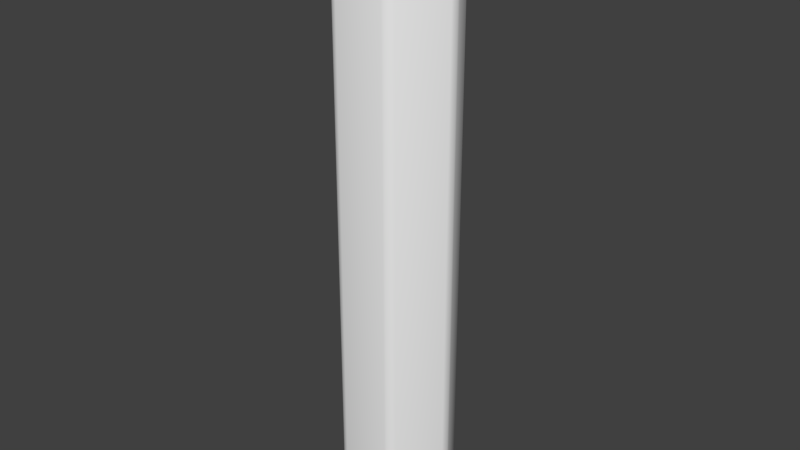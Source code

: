 # Source: hex.blend  (saved by Blender 2.78.0; exported with 4.5.12 LTS)
import bpy
from mathutils import Matrix  # noqa: F401  (used for matrix-valued properties, if any)

bpy.ops.wm.read_factory_settings(use_empty=True)
scene = bpy.context.scene
scene.name = 'Scene'

# ---- collections
col_collection_1 = bpy.data.collections.new('Collection 1'); scene.collection.children.link(col_collection_1)

# ---- world
world_world = bpy.data.worlds.new('World'); scene.world = world_world
world_world.color = (0.05088, 0.05088, 0.05088)
world_world.use_sun_shadow = False
world_world.sun_shadow_jitter_overblur = 0.0
world_world.cycles.sampling_method = 'MANUAL'

# ---- meshes
me_cylinder = bpy.data.meshes.new('Cylinder')
me_cylinder.from_pydata([(0.4, 0.866, -10.0), (0.4467, 0.8535, -10.0), (0.5158, 0.8136, -10.0), (0.55, 0.7794, -10.0), (0.4231, 0.8087, -0.01768), (0.4423, 0.766, 0.0), (0.4888, 0.7708, -0.01768), (0.4684, 0.8112, -0.03565), (0.5315, 0.7761, -0.05732), (0.55, 0.7794, -0.1), (0.5158, 0.8136, -0.1), (0.4882, 0.8137, -0.05408), (0.4064, 0.8483, -0.05732), (0.4606, 0.8297, -0.05408), (0.4467, 0.8535, -0.1), (0.4, 0.866, -0.1), (0.95, 0.0866, -10.0), (0.9625, 0.03995, -10.0), (0.9625, -0.03995, -10.0), (0.95, -0.0866, -10.0), (0.9119, 0.03791, -0.01768), (0.8845, -1.192e-07, 0.0), (0.9119, -0.03791, -0.01768), (0.9367, -8.941e-08, -0.03565), (0.9379, -0.07224, -0.05732), (0.95, -0.0866, -0.1), (0.9625, -0.03995, -0.1), (0.9488, -0.01597, -0.05408), (0.9379, 0.07224, -0.05732), (0.9488, 0.01597, -0.05408), (0.9625, 0.03995, -0.1), (0.95, 0.0866, -0.1), (0.55, -0.7794, -10.0), (0.5158, -0.8136, -10.0), (0.4467, -0.8535, -10.0), (0.4, -0.866, -10.0), (0.4888, -0.7708, -0.01768), (0.4423, -0.766, 0.0), (0.4231, -0.8087, -0.01768), (0.4684, -0.8112, -0.03565), (0.4064, -0.8483, -0.05732), (0.4, -0.866, -0.1), (0.4467, -0.8535, -0.1), (0.4606, -0.8297, -0.05408), (0.5315, -0.7761, -0.05732), (0.4882, -0.8137, -0.05408), (0.5158, -0.8136, -0.1), (0.55, -0.7794, -0.1), (-0.4, -0.866, -10.0), (-0.4467, -0.8535, -10.0), (-0.5158, -0.8136, -10.0), (-0.55, -0.7794, -10.0), (-0.4231, -0.8087, -0.01768), (-0.4423, -0.766, 0.0), (-0.4888, -0.7708, -0.01768), (-0.4684, -0.8112, -0.03565), (-0.5315, -0.7761, -0.05732), (-0.55, -0.7794, -0.1), (-0.5158, -0.8136, -0.1), (-0.4882, -0.8137, -0.05408), (-0.4064, -0.8483, -0.05732), (-0.4606, -0.8297, -0.05408), (-0.4467, -0.8535, -0.1), (-0.4, -0.866, -0.1), (-0.95, -0.0866, -10.0), (-0.9625, -0.03995, -10.0), (-0.9625, 0.03995, -10.0), (-0.95, 0.0866, -10.0), (-0.9119, -0.03791, -0.01768), (-0.8845, 1.788e-07, 0.0), (-0.9119, 0.03791, -0.01768), (-0.9367, 1.49e-07, -0.03565), (-0.9379, 0.07224, -0.05732), (-0.95, 0.0866, -0.1), (-0.9625, 0.03995, -0.1), (-0.9488, 0.01597, -0.05408), (-0.9379, -0.07224, -0.05732), (-0.9488, -0.01597, -0.05408), (-0.9625, -0.03995, -0.1), (-0.95, -0.0866, -0.1), (-0.55, 0.7794, -10.0), (-0.5158, 0.8136, -10.0), (-0.4467, 0.8535, -10.0), (-0.4, 0.866, -10.0), (-0.4888, 0.7708, -0.01768), (-0.4423, 0.766, 0.0), (-0.4231, 0.8087, -0.01768), (-0.4684, 0.8112, -0.03565), (-0.4064, 0.8483, -0.05732), (-0.4, 0.866, -0.1), (-0.4467, 0.8535, -0.1), (-0.4606, 0.8297, -0.05408), (-0.5315, 0.7761, -0.05732), (-0.4882, 0.8137, -0.05408), (-0.5158, 0.8136, -0.1), (-0.55, 0.7794, -0.1)], [], [(3, 9, 31, 16), (39, 43, 45), (55, 59, 61), (71, 75, 77), (23, 27, 29), (26, 18, 17, 30), (28, 8, 6, 20), (44, 24, 22, 36), (60, 40, 38, 52), (76, 56, 54, 68), (92, 72, 70, 84), (21, 5, 85, 69, 53, 37), (83, 89, 15, 0), (19, 25, 47, 32), (42, 34, 33, 46), (35, 41, 63, 48), (58, 50, 49, 62), (51, 57, 79, 64), (74, 66, 65, 78), (67, 73, 95, 80), (90, 82, 81, 94), (87, 91, 93), (7, 11, 13), (12, 88, 86, 4), (4, 5, 6, 7), (8, 9, 10, 11), (12, 13, 14, 15), (20, 21, 22, 23), (24, 25, 26, 27), (28, 29, 30, 31), (36, 37, 38, 39), (40, 41, 42, 43), (44, 45, 46, 47), (52, 53, 54, 55), (56, 57, 58, 59), (60, 61, 62, 63), (68, 69, 70, 71), (72, 73, 74, 75), (76, 77, 78, 79), (84, 85, 86, 87), (88, 89, 90, 91), (92, 93, 94, 95), (12, 4, 7, 13), (6, 8, 11, 7), (10, 14, 13, 11), (28, 20, 23, 29), (22, 24, 27, 23), (26, 30, 29, 27), (44, 36, 39, 45), (38, 40, 43, 39), (42, 46, 45, 43), (60, 52, 55, 61), (54, 56, 59, 55), (58, 62, 61, 59), (76, 68, 71, 77), (70, 72, 75, 71), (74, 78, 77, 75), (92, 84, 87, 93), (86, 88, 91, 87), (90, 94, 93, 91), (31, 9, 8, 28), (5, 21, 20, 6), (0, 15, 14, 1), (9, 3, 2, 10), (25, 19, 18, 26), (16, 31, 30, 17), (47, 25, 24, 44), (21, 37, 36, 22), (41, 35, 34, 42), (32, 47, 46, 33), (63, 41, 40, 60), (37, 53, 52, 38), (57, 51, 50, 58), (48, 63, 62, 49), (79, 57, 56, 76), (53, 69, 68, 54), (73, 67, 66, 74), (64, 79, 78, 65), (95, 73, 72, 92), (69, 85, 84, 70), (89, 83, 82, 90), (80, 95, 94, 81), (15, 89, 88, 12), (85, 5, 4, 86), (1, 14, 10, 2)])
me_cylinder.polygons.foreach_set('use_smooth', [True] * 85)
me_cylinder.use_remesh_preserve_volume = False
me_cylinder.use_remesh_preserve_attributes = False
me_cylinder.use_mirror_vertex_groups = False
me_cylinder.update()

# ---- objects
ob_cylinder = bpy.data.objects.new('Cylinder', me_cylinder)

# ---- transforms, parenting, visibility, modifiers, constraints
ob_cylinder.location = (0.0, 0.0, 0.0)
ob_cylinder.lineart.crease_threshold = 0.0

# ---- collection membership
col_collection_1.objects.link(ob_cylinder)

# ---- scene / render settings (as saved in the file)
scene.frame_start = 1; scene.frame_end = 250; scene.frame_set(1)
scene.render.engine = 'BLENDER_EEVEE_NEXT'
scene.render.resolution_percentage = 50
scene.render.dither_intensity = 0.0
scene.cycles.use_denoising = False
scene.cycles.samples = 128
scene.cycles.sampling_pattern = 'TABULATED_SOBOL'
scene.cycles.light_sampling_threshold = 0.0
scene.cycles.use_adaptive_sampling = False
scene.cycles.use_light_tree = False
scene.cycles.blur_glossy = 0.0
scene.cycles.sample_clamp_indirect = 0.0
scene.view_settings.view_transform = 'Standard'
bpy.context.view_layer.update()

# ---- added for rendering (the .blend has no active camera and no usable light): camera, sun
cam_auto = bpy.data.cameras.new('AutoCamera')
cam_auto.lens = 50.0
cam_auto.sensor_width = 36.0
cam_auto.clip_end = 1000.0
ob_auto_camera = bpy.data.objects.new('AutoCamera', cam_auto)
scene.collection.objects.link(ob_auto_camera)
ob_auto_camera.location = (9.55742, -11.4689, 2.64594)
ob_auto_camera.rotation_euler = (1.09748, -7.21219e-08, 0.694738)
scene.camera = ob_auto_camera
light_auto_sun = bpy.data.lights.new('AutoSun', 'SUN')
light_auto_sun.energy = 3.0
light_auto_sun.angle = 0.0523599
ob_auto_sun = bpy.data.objects.new('AutoSun', light_auto_sun)
scene.collection.objects.link(ob_auto_sun)
ob_auto_sun.rotation_euler = (0.872665, 0.174533, 0.523599)
bpy.context.view_layer.update()
